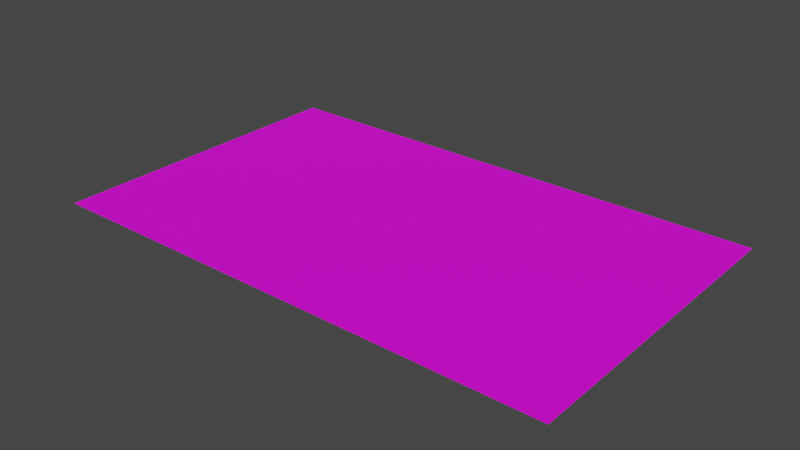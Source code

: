 # Source: piso.blend  (saved by Blender 2.80.75; exported with 4.5.12 LTS)
import bpy
from mathutils import Matrix  # noqa: F401  (used for matrix-valued properties, if any)

bpy.ops.wm.read_factory_settings(use_empty=True)
scene = bpy.context.scene
scene.name = 'Scene'

# ---- collections
col_collection = bpy.data.collections.new('Collection'); scene.collection.children.link(col_collection)

# ---- images (referenced by path relative to the original .blend; pixels are not part of the script)
import os
ASSET_DIR = os.environ.get("B2B_ASSET_DIR", "")  # directory of the original .blend (textures are referenced by path, not embedded)
HERE = os.path.dirname(os.path.abspath(__file__))  # packed textures are extracted next to this script under _unpacked/

def load_image(name, relpath, width, height, colorspace="sRGB"):
    """Load a texture the original file referenced (path relative to the .blend, or extracted next to this script)."""
    p = next((c for c in (os.path.join(HERE, relpath), os.path.join(ASSET_DIR, relpath)) if relpath and os.path.exists(c)), "")
    if p:
        img = bpy.data.images.load(p, check_existing=True)
        img.name = name
    else:  # same state as the original file: an image datablock whose file is absent (Cycles renders it pink)
        img = bpy.data.images.new(name, width, height)
        img.source = "FILE"
        img.filepath = "//" + (relpath or name)
    img.colorspace_settings.name = colorspace
    return img
img_piso = load_image('Piso', 'Piso.png', 1024, 1024, 'sRGB')

# ---- materials (node trees are filled in below, after node groups)
mat_piso = bpy.data.materials.new('Piso')
mat_piso.use_transparent_shadow = False

# ---- material node trees
mat_piso.use_nodes = True; mat_piso.node_tree.nodes.clear()
_N = mat_piso.node_tree.nodes; _L = mat_piso.node_tree.links
n0 = _N.new('ShaderNodeOutputMaterial'); n0.name = 'Material Output'; n0.location = (300, 300)
n1 = _N.new('ShaderNodeBsdfPrincipled'); n1.name = 'Principled BSDF'; n1.location = (10, 300)
n1.distribution = 'GGX'
n1.subsurface_method = 'BURLEY'
n1.inputs[3].default_value = 1.45
n1.inputs[27].default_value = (0.0, 0.0, 0.0, 1.0)
n1.inputs[28].default_value = 1.0
n2 = _N.new('ShaderNodeTexImage'); n2.name = 'Image Texture'; n2.location = (-337, 305)
n2.image = img_piso
_L.new(n1.outputs[0], n0.inputs[0])
_L.new(n2.outputs[0], n1.inputs[0])
n0.is_active_output = True

# ---- world
world_world = bpy.data.worlds.new('World'); scene.world = world_world
world_world.use_nodes = True; world_world.node_tree.nodes.clear()
_N = world_world.node_tree.nodes; _L = world_world.node_tree.links
n0 = _N.new('ShaderNodeOutputWorld'); n0.name = 'World Output'; n0.location = (300, 300)
n1 = _N.new('ShaderNodeBackground'); n1.name = 'Background'; n1.location = (10, 300)
n1.inputs[0].default_value = (0.05088, 0.05088, 0.05088, 1.0)
_L.new(n1.outputs[0], n0.inputs[0])
n0.is_active_output = True
world_world.color = (0.05088, 0.05088, 0.05088)
world_world.use_sun_shadow = False
world_world.sun_shadow_jitter_overblur = 0.0

# ---- meshes
me_plane = bpy.data.meshes.new('Plane')
me_plane.from_pydata([(-1.0, -1.0, 0.0), (1.0, -1.0, 0.0), (-1.0, 1.0, 0.0), (1.0, 1.0, 0.0)], [], [(0, 1, 3, 2)])
_uv = me_plane.uv_layers.new(name='UVMap')
_uv.uv.foreach_set('vector', [0.0, 0.0, 1.0, 0.0, 1.0, 1.0, 0.0, 1.0])
me_plane.materials.append(mat_piso)
me_plane.use_remesh_preserve_volume = False
me_plane.use_remesh_preserve_attributes = False
me_plane.use_mirror_vertex_groups = False
me_plane.update()

# ---- objects
ob_plane = bpy.data.objects.new('Plane', me_plane)

# ---- transforms, parenting, visibility, modifiers, constraints
ob_plane.location = (0.0, 0.0, 0.0)
ob_plane.scale = (6.09, 3.728, 3.728)
ob_plane.lineart.crease_threshold = 0.0

# ---- collection membership
col_collection.objects.link(ob_plane)

# ---- scene / render settings (as saved in the file)
scene.frame_start = 1; scene.frame_end = 250; scene.frame_set(242)
scene.render.engine = 'BLENDER_EEVEE_NEXT'
scene.cycles.use_denoising = False
scene.cycles.samples = 128
scene.cycles.sampling_pattern = 'TABULATED_SOBOL'
scene.cycles.use_adaptive_sampling = False
scene.cycles.use_light_tree = False
scene.view_settings.view_transform = 'Filmic'
bpy.context.view_layer.update()

# ---- added for rendering (the .blend has no active camera and no usable light): camera, sun
cam_auto = bpy.data.cameras.new('AutoCamera')
cam_auto.lens = 50.0
cam_auto.sensor_width = 36.0
cam_auto.clip_end = 1000.0
ob_auto_camera = bpy.data.objects.new('AutoCamera', cam_auto)
scene.collection.objects.link(ob_auto_camera)
ob_auto_camera.location = (13.2131, -15.8557, 10.5705)
ob_auto_camera.rotation_euler = (1.09748, -7.21219e-08, 0.694738)
scene.camera = ob_auto_camera
light_auto_sun = bpy.data.lights.new('AutoSun', 'SUN')
light_auto_sun.energy = 3.0
light_auto_sun.angle = 0.0523599
ob_auto_sun = bpy.data.objects.new('AutoSun', light_auto_sun)
scene.collection.objects.link(ob_auto_sun)
ob_auto_sun.rotation_euler = (0.872665, 0.174533, 0.523599)
bpy.context.view_layer.update()
